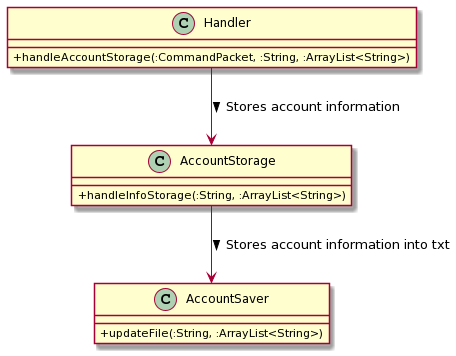

The diagram above was rendered by PlantUML. Its source (embedded in the PNG):
@startuml
skinparam classAttributeIconSize 0
class Handler {
 +handleAccountStorage(:CommandPacket, :String, :ArrayList<String>)
}

class AccountStorage {
 +handleInfoStorage(:String, :ArrayList<String>)
}

class AccountSaver {
 +updateFile(:String, :ArrayList<String>)
}

Handler --> AccountStorage : Stores account information >
AccountStorage --> AccountSaver : Stores account information into txt >
@enduml